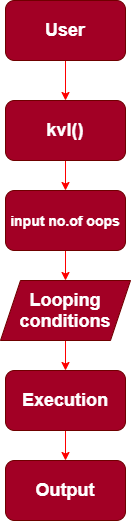

The diagram above was exported from draw.io. Its source (the exported page's mxGraphModel, read from the mxfile embedded in the PNG):
<mxGraphModel dx="1038" dy="556" grid="1" gridSize="10" guides="1" tooltips="1" connect="1" arrows="1" fold="1" page="1" pageScale="1" pageWidth="850" pageHeight="1100" math="0" shadow="0">
  <root>
    <mxCell id="0" />
    <mxCell id="1" parent="0" />
    <mxCell id="WDi8BEwgnfGkClUBy0v2-7" style="edgeStyle=orthogonalEdgeStyle;rounded=0;orthogonalLoop=1;jettySize=auto;html=1;exitX=0.5;exitY=1;exitDx=0;exitDy=0;entryX=0.5;entryY=0;entryDx=0;entryDy=0;strokeColor=#FF0000;" edge="1" parent="1" source="WDi8BEwgnfGkClUBy0v2-1" target="WDi8BEwgnfGkClUBy0v2-2">
      <mxGeometry relative="1" as="geometry" />
    </mxCell>
    <mxCell id="WDi8BEwgnfGkClUBy0v2-1" value="&lt;font style=&quot;font-size: 18px&quot;&gt;&lt;b&gt;User&lt;/b&gt;&lt;/font&gt;" style="rounded=1;whiteSpace=wrap;html=1;fillColor=#a20025;strokeColor=#6F0000;fontColor=#ffffff;" vertex="1" parent="1">
      <mxGeometry x="350" y="10" width="120" height="60" as="geometry" />
    </mxCell>
    <mxCell id="WDi8BEwgnfGkClUBy0v2-8" style="edgeStyle=orthogonalEdgeStyle;rounded=0;orthogonalLoop=1;jettySize=auto;html=1;exitX=0.5;exitY=1;exitDx=0;exitDy=0;entryX=0.5;entryY=0;entryDx=0;entryDy=0;strokeColor=#FF0000;" edge="1" parent="1" source="WDi8BEwgnfGkClUBy0v2-2" target="WDi8BEwgnfGkClUBy0v2-3">
      <mxGeometry relative="1" as="geometry" />
    </mxCell>
    <mxCell id="WDi8BEwgnfGkClUBy0v2-2" value="&lt;font style=&quot;font-size: 18px&quot;&gt;&lt;b&gt;kvl()&lt;/b&gt;&lt;/font&gt;" style="rounded=1;whiteSpace=wrap;html=1;fillColor=#a20025;strokeColor=#6F0000;fontColor=#ffffff;" vertex="1" parent="1">
      <mxGeometry x="350" y="110" width="120" height="60" as="geometry" />
    </mxCell>
    <mxCell id="WDi8BEwgnfGkClUBy0v2-9" style="edgeStyle=orthogonalEdgeStyle;rounded=0;orthogonalLoop=1;jettySize=auto;html=1;exitX=0.5;exitY=1;exitDx=0;exitDy=0;entryX=0.5;entryY=0;entryDx=0;entryDy=0;strokeColor=#FF0000;" edge="1" parent="1" source="WDi8BEwgnfGkClUBy0v2-3" target="WDi8BEwgnfGkClUBy0v2-6">
      <mxGeometry relative="1" as="geometry" />
    </mxCell>
    <mxCell id="WDi8BEwgnfGkClUBy0v2-3" value="&lt;font style=&quot;font-size: 14px&quot;&gt;&lt;b&gt;input no.of oops&lt;/b&gt;&lt;/font&gt;" style="rounded=1;whiteSpace=wrap;html=1;fillColor=#a20025;strokeColor=#6F0000;fontColor=#ffffff;" vertex="1" parent="1">
      <mxGeometry x="350" y="200" width="120" height="60" as="geometry" />
    </mxCell>
    <mxCell id="WDi8BEwgnfGkClUBy0v2-11" style="edgeStyle=orthogonalEdgeStyle;rounded=0;orthogonalLoop=1;jettySize=auto;html=1;exitX=0.5;exitY=1;exitDx=0;exitDy=0;entryX=0.5;entryY=0;entryDx=0;entryDy=0;strokeColor=#FF0000;" edge="1" parent="1" source="WDi8BEwgnfGkClUBy0v2-4" target="WDi8BEwgnfGkClUBy0v2-5">
      <mxGeometry relative="1" as="geometry" />
    </mxCell>
    <mxCell id="WDi8BEwgnfGkClUBy0v2-4" value="&lt;b style=&quot;font-size: 18px&quot;&gt;Execution&lt;/b&gt;" style="rounded=1;whiteSpace=wrap;html=1;fillColor=#a20025;strokeColor=#6F0000;fontColor=#ffffff;" vertex="1" parent="1">
      <mxGeometry x="350" y="380" width="120" height="60" as="geometry" />
    </mxCell>
    <mxCell id="WDi8BEwgnfGkClUBy0v2-5" value="&lt;font style=&quot;font-size: 18px&quot;&gt;&lt;b&gt;Output&lt;/b&gt;&lt;/font&gt;" style="rounded=1;whiteSpace=wrap;html=1;fillColor=#a20025;strokeColor=#6F0000;fontColor=#ffffff;" vertex="1" parent="1">
      <mxGeometry x="350" y="470" width="120" height="60" as="geometry" />
    </mxCell>
    <mxCell id="WDi8BEwgnfGkClUBy0v2-10" style="edgeStyle=orthogonalEdgeStyle;rounded=0;orthogonalLoop=1;jettySize=auto;html=1;exitX=0.5;exitY=1;exitDx=0;exitDy=0;entryX=0.5;entryY=0;entryDx=0;entryDy=0;strokeColor=#FF0000;" edge="1" parent="1" source="WDi8BEwgnfGkClUBy0v2-6" target="WDi8BEwgnfGkClUBy0v2-4">
      <mxGeometry relative="1" as="geometry" />
    </mxCell>
    <mxCell id="WDi8BEwgnfGkClUBy0v2-6" value="&lt;font style=&quot;font-size: 18px&quot;&gt;&lt;b&gt;Looping conditions&lt;/b&gt;&lt;/font&gt;" style="shape=parallelogram;perimeter=parallelogramPerimeter;whiteSpace=wrap;html=1;fixedSize=1;fillColor=#a20025;strokeColor=#6F0000;fontColor=#ffffff;" vertex="1" parent="1">
      <mxGeometry x="345" y="290" width="130" height="60" as="geometry" />
    </mxCell>
  </root>
</mxGraphModel>